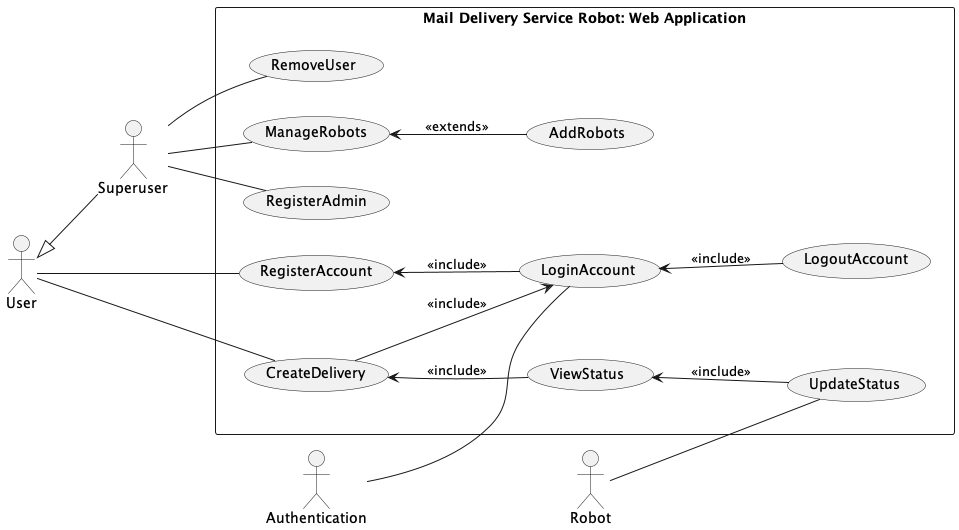

The diagram above was rendered by PlantUML. Its source (embedded in the PNG):
@startuml
User <|-- Superuser



rectangle Mail<U+0020>Delivery<U+0020>Service<U+0020>Robot:<U+0020>Web<U+0020>Application {
    left to right direction
    together {
    usecase RegisterAccount
    usecase LoginAccount
    usecase LogoutAccount
    }
    together {
        usecase CreateDelivery
        usecase ViewStatus
        usecase UpdateStatus
    }
    together {
        usecase ManageRobots
        usecase AddRobots
        usecase RegisterAdmin
        usecase RemoveUser
    }
    
    RegisterAccount <-- LoginAccount: <<include>>
    CreateDelivery --> LoginAccount: <<include>>
    CreateDelivery <-- ViewStatus: <<include>>
    ViewStatus <-- UpdateStatus: <<include>>
    LoginAccount <-- LogoutAccount: <<include>>
    ManageRobots <-- AddRobots: <<extends>>


}
actor Robot
actor Authentication

User -- RegisterAccount
User -- CreateDelivery
Authentication -- LoginAccount
Superuser -- ManageRobots
Superuser -- RegisterAdmin
Superuser -- RemoveUser
Robot -- UpdateStatus
@enduml